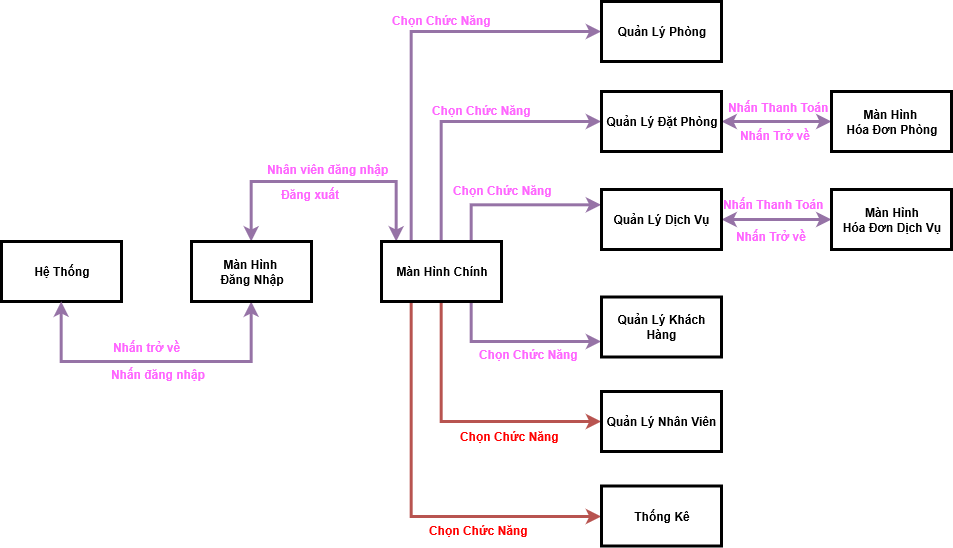

The diagram above was exported from draw.io. Its source (the exported page's mxGraphModel, read from the mxfile embedded in the PNG):
<mxGraphModel grid="1" dx="2062" dy="720" gridSize="10" guides="1" tooltips="1" connect="1" arrows="1" fold="1" page="1" pageScale="1" pageWidth="850" pageHeight="1100" math="0" shadow="0">
  <root>
    <mxCell id="0" />
    <mxCell id="1" parent="0" />
    <mxCell id="6XUR-FPwnCK39x7Htyz2-1" value="Hệ Thống" parent="1" style="rounded=0;whiteSpace=wrap;html=1;spacing=0;strokeWidth=3;fontColor=#000000;fontStyle=1" vertex="1">
      <mxGeometry as="geometry" y="280" width="120" height="60" />
    </mxCell>
    <mxCell id="6XUR-FPwnCK39x7Htyz2-57" parent="1" style="edgeStyle=orthogonalEdgeStyle;rounded=0;orthogonalLoop=1;jettySize=auto;html=1;exitX=0.5;exitY=0;exitDx=0;exitDy=0;startArrow=classic;startFill=1;entryX=0.127;entryY=0.002;entryDx=0;entryDy=0;entryPerimeter=0;spacing=0;fillColor=#e1d5e7;strokeColor=#9673a6;strokeWidth=3;fontColor=#FF66FF;fontStyle=1" edge="1" source="6XUR-FPwnCK39x7Htyz2-2" target="6XUR-FPwnCK39x7Htyz2-8">
      <mxGeometry as="geometry" relative="1">
        <Array as="points">
          <mxPoint y="220" x="250" />
          <mxPoint y="220" x="395" />
        </Array>
      </mxGeometry>
    </mxCell>
    <mxCell id="6XUR-FPwnCK39x7Htyz2-58" parent="1" style="edgeStyle=orthogonalEdgeStyle;rounded=0;orthogonalLoop=1;jettySize=auto;html=1;exitX=0.5;exitY=1;exitDx=0;exitDy=0;entryX=0.5;entryY=1;entryDx=0;entryDy=0;startArrow=classic;startFill=1;spacing=0;fillColor=#e1d5e7;strokeColor=#9673a6;strokeWidth=3;fontColor=#FF66FF;fontStyle=1" edge="1" source="6XUR-FPwnCK39x7Htyz2-2" target="6XUR-FPwnCK39x7Htyz2-1">
      <mxGeometry as="geometry" relative="1">
        <Array as="points">
          <mxPoint y="400" x="250" />
          <mxPoint y="400" x="60" />
        </Array>
      </mxGeometry>
    </mxCell>
    <mxCell id="6XUR-FPwnCK39x7Htyz2-62" value="Nhấn trở về" parent="6XUR-FPwnCK39x7Htyz2-58" style="text;html=1;resizable=0;points=[];align=center;verticalAlign=middle;labelBackgroundColor=#ffffff;spacing=0;fontColor=#FF66FF;fontStyle=1" vertex="1" connectable="0">
      <mxGeometry as="geometry" relative="1" y="-13" x="0.2374">
        <mxPoint as="offset" y="-1.5" x="27" />
      </mxGeometry>
    </mxCell>
    <mxCell id="6XUR-FPwnCK39x7Htyz2-2" value="Màn Hình&amp;nbsp;&lt;br&gt;Đăng Nhập" parent="1" style="rounded=0;whiteSpace=wrap;html=1;spacing=0;strokeWidth=3;fontColor=#000000;fontStyle=1" vertex="1">
      <mxGeometry as="geometry" y="280" width="120" height="60" x="190" />
    </mxCell>
    <mxCell id="6XUR-FPwnCK39x7Htyz2-34" parent="1" style="edgeStyle=orthogonalEdgeStyle;rounded=0;orthogonalLoop=1;jettySize=auto;html=1;exitX=0.25;exitY=0;exitDx=0;exitDy=0;entryX=0;entryY=0.5;entryDx=0;entryDy=0;spacing=0;fillColor=#e1d5e7;strokeColor=#9673a6;strokeWidth=3;fontColor=#FF66FF;fontStyle=1" edge="1" source="6XUR-FPwnCK39x7Htyz2-8" target="6XUR-FPwnCK39x7Htyz2-22">
      <mxGeometry as="geometry" relative="1" />
    </mxCell>
    <mxCell id="6XUR-FPwnCK39x7Htyz2-51" value="Chọn Chức Năng" parent="6XUR-FPwnCK39x7Htyz2-34" style="text;html=1;resizable=0;points=[];align=center;verticalAlign=middle;labelBackgroundColor=#ffffff;spacing=0;fontColor=#FF66FF;fontStyle=1" vertex="1" connectable="0">
      <mxGeometry as="geometry" relative="1" y="-32" x="0.05">
        <mxPoint as="offset" y="-44" x="30" />
      </mxGeometry>
    </mxCell>
    <mxCell id="6XUR-FPwnCK39x7Htyz2-35" parent="1" style="edgeStyle=orthogonalEdgeStyle;rounded=0;orthogonalLoop=1;jettySize=auto;html=1;exitX=0.5;exitY=0;exitDx=0;exitDy=0;entryX=0;entryY=0.5;entryDx=0;entryDy=0;spacing=0;fillColor=#e1d5e7;strokeColor=#9673a6;strokeWidth=3;fontColor=#FF66FF;fontStyle=1" edge="1" source="6XUR-FPwnCK39x7Htyz2-8" target="6XUR-FPwnCK39x7Htyz2-24">
      <mxGeometry as="geometry" relative="1" />
    </mxCell>
    <mxCell id="6XUR-FPwnCK39x7Htyz2-36" parent="1" style="edgeStyle=orthogonalEdgeStyle;rounded=0;orthogonalLoop=1;jettySize=auto;html=1;exitX=0.75;exitY=0;exitDx=0;exitDy=0;entryX=0;entryY=0.25;entryDx=0;entryDy=0;spacing=0;fillColor=#e1d5e7;strokeColor=#9673a6;strokeWidth=3;fontColor=#FF66FF;fontStyle=1" edge="1" source="6XUR-FPwnCK39x7Htyz2-8" target="6XUR-FPwnCK39x7Htyz2-25">
      <mxGeometry as="geometry" relative="1" />
    </mxCell>
    <mxCell id="6XUR-FPwnCK39x7Htyz2-53" value="Chọn Chức Năng" parent="6XUR-FPwnCK39x7Htyz2-36" style="text;html=1;resizable=0;points=[];align=center;verticalAlign=middle;labelBackgroundColor=#ffffff;spacing=0;fontColor=#FF66FF;fontStyle=1" vertex="1" connectable="0">
      <mxGeometry as="geometry" relative="1" y="-13" x="-0.5556">
        <mxPoint as="offset" y="-28" x="30.5" />
      </mxGeometry>
    </mxCell>
    <mxCell id="6XUR-FPwnCK39x7Htyz2-37" parent="1" style="edgeStyle=orthogonalEdgeStyle;rounded=0;orthogonalLoop=1;jettySize=auto;html=1;exitX=0.75;exitY=1;exitDx=0;exitDy=0;entryX=0;entryY=0.75;entryDx=0;entryDy=0;spacing=0;strokeWidth=3;fillColor=#e1d5e7;strokeColor=#9673a6;fontColor=#FF66FF;fontStyle=1" edge="1" source="6XUR-FPwnCK39x7Htyz2-8" target="6XUR-FPwnCK39x7Htyz2-28">
      <mxGeometry as="geometry" relative="1" />
    </mxCell>
    <mxCell id="6XUR-FPwnCK39x7Htyz2-38" parent="1" style="edgeStyle=orthogonalEdgeStyle;rounded=0;orthogonalLoop=1;jettySize=auto;html=1;exitX=0.5;exitY=1;exitDx=0;exitDy=0;entryX=0;entryY=0.5;entryDx=0;entryDy=0;spacing=0;strokeWidth=3;fillColor=#f8cecc;strokeColor=#b85450;fontColor=#FF66FF;fontStyle=1" edge="1" source="6XUR-FPwnCK39x7Htyz2-8" target="6XUR-FPwnCK39x7Htyz2-26">
      <mxGeometry as="geometry" relative="1" />
    </mxCell>
    <mxCell id="6XUR-FPwnCK39x7Htyz2-39" parent="1" style="edgeStyle=orthogonalEdgeStyle;rounded=0;orthogonalLoop=1;jettySize=auto;html=1;exitX=0.25;exitY=1;exitDx=0;exitDy=0;entryX=0;entryY=0.5;entryDx=0;entryDy=0;spacing=0;fillColor=#f8cecc;strokeColor=#b85450;strokeWidth=3;fontColor=#FF66FF;fontStyle=1" edge="1" source="6XUR-FPwnCK39x7Htyz2-8" target="6XUR-FPwnCK39x7Htyz2-31">
      <mxGeometry as="geometry" relative="1" />
    </mxCell>
    <mxCell id="6XUR-FPwnCK39x7Htyz2-8" value="Màn Hình Chính" parent="1" style="rounded=0;whiteSpace=wrap;html=1;spacing=0;strokeWidth=3;fontColor=#000000;fontStyle=1" vertex="1">
      <mxGeometry as="geometry" y="280" width="120" height="60" x="380" />
    </mxCell>
    <mxCell id="6XUR-FPwnCK39x7Htyz2-26" value="Quản Lý Nhân Viên" parent="1" style="rounded=0;whiteSpace=wrap;html=1;spacing=0;strokeWidth=3;fontColor=#000000;fontStyle=1" vertex="1">
      <mxGeometry as="geometry" y="430" width="120" height="60" x="600" />
    </mxCell>
    <mxCell id="6XUR-FPwnCK39x7Htyz2-22" value="Quản Lý Phòng" parent="1" style="rounded=0;whiteSpace=wrap;html=1;spacing=0;strokeWidth=3;fontColor=#000000;fontStyle=1" vertex="1">
      <mxGeometry as="geometry" y="40" width="120" height="60" x="600" />
    </mxCell>
    <mxCell id="6XUR-FPwnCK39x7Htyz2-41" value="" parent="1" style="edgeStyle=orthogonalEdgeStyle;rounded=0;orthogonalLoop=1;jettySize=auto;html=1;startArrow=classic;startFill=1;spacing=0;fillColor=#e1d5e7;strokeColor=#9673a6;strokeWidth=3;fontColor=#FF66FF;fontStyle=1" edge="1" source="6XUR-FPwnCK39x7Htyz2-24" target="6XUR-FPwnCK39x7Htyz2-40">
      <mxGeometry as="geometry" relative="1" />
    </mxCell>
    <mxCell id="6XUR-FPwnCK39x7Htyz2-24" value="Quản Lý&amp;nbsp;Đặt Phòng" parent="1" style="rounded=0;whiteSpace=wrap;html=1;spacing=0;strokeWidth=3;fontColor=#000000;fontStyle=1" vertex="1">
      <mxGeometry as="geometry" y="130" width="120" height="60" x="600" />
    </mxCell>
    <mxCell id="6XUR-FPwnCK39x7Htyz2-40" value="Màn Hình&amp;nbsp;&lt;br&gt;Hóa&amp;nbsp;Đơn Phòng" parent="1" style="rounded=0;whiteSpace=wrap;html=1;spacing=0;strokeWidth=3;fontColor=#000000;fontStyle=1" vertex="1">
      <mxGeometry as="geometry" y="130" width="120" height="60" x="830" />
    </mxCell>
    <mxCell id="6XUR-FPwnCK39x7Htyz2-43" value="" parent="1" style="edgeStyle=orthogonalEdgeStyle;rounded=0;orthogonalLoop=1;jettySize=auto;html=1;startArrow=classic;startFill=1;spacing=0;strokeWidth=3;fillColor=#e1d5e7;strokeColor=#9673a6;fontColor=#FF66FF;fontStyle=1" edge="1" source="6XUR-FPwnCK39x7Htyz2-25" target="6XUR-FPwnCK39x7Htyz2-42">
      <mxGeometry as="geometry" relative="1" />
    </mxCell>
    <mxCell id="6XUR-FPwnCK39x7Htyz2-25" value="Quản Lý Dịch Vụ" parent="1" style="rounded=0;whiteSpace=wrap;html=1;spacing=0;strokeWidth=3;fontColor=#000000;fontStyle=1" vertex="1">
      <mxGeometry as="geometry" y="228" width="120" height="60" x="600" />
    </mxCell>
    <mxCell id="6XUR-FPwnCK39x7Htyz2-42" value="Màn Hình&lt;br&gt;Hóa&amp;nbsp;Đơn Dịch Vụ" parent="1" style="rounded=0;whiteSpace=wrap;html=1;spacing=0;strokeWidth=3;fontColor=#000000;fontStyle=1" vertex="1">
      <mxGeometry as="geometry" y="228" width="120" height="60" x="830" />
    </mxCell>
    <mxCell id="6XUR-FPwnCK39x7Htyz2-28" value="Quản Lý Khách Hàng" parent="1" style="rounded=0;whiteSpace=wrap;html=1;spacing=0;strokeWidth=3;fontColor=#000000;fontStyle=1" vertex="1">
      <mxGeometry as="geometry" y="335.5" width="120" height="60" x="600" />
    </mxCell>
    <mxCell id="6XUR-FPwnCK39x7Htyz2-31" value="Thống Kê" parent="1" style="rounded=0;whiteSpace=wrap;html=1;spacing=0;strokeWidth=3;fontColor=#000000;fontStyle=1" vertex="1">
      <mxGeometry as="geometry" y="524.5" width="120" height="60" x="600" />
    </mxCell>
    <mxCell id="6XUR-FPwnCK39x7Htyz2-44" value="Nhấn Thanh Toán" parent="1" style="text;html=1;resizable=0;points=[];autosize=1;align=left;verticalAlign=top;spacingTop=-4;spacing=0;fontColor=#FF66FF;fontStyle=1" vertex="1">
      <mxGeometry as="geometry" y="139" width="110" height="20" x="727" />
    </mxCell>
    <mxCell id="6XUR-FPwnCK39x7Htyz2-45" value="Nhấn Thanh Toán" parent="1" style="text;html=1;resizable=0;points=[];autosize=1;align=left;verticalAlign=top;spacingTop=-4;spacing=0;fontColor=#FF66FF;fontStyle=1" vertex="1">
      <mxGeometry as="geometry" y="236" width="110" height="20" x="722" />
    </mxCell>
    <mxCell id="6XUR-FPwnCK39x7Htyz2-49" value="Nhấn Trở về" parent="1" style="text;html=1;resizable=0;points=[];autosize=1;align=left;verticalAlign=top;spacingTop=-4;spacing=0;fontColor=#FF66FF;fontStyle=1" vertex="1">
      <mxGeometry as="geometry" y="167" width="80" height="20" x="739" />
    </mxCell>
    <mxCell id="6XUR-FPwnCK39x7Htyz2-50" value="Nhấn Trở về" parent="1" style="text;html=1;resizable=0;points=[];autosize=1;align=left;verticalAlign=top;spacingTop=-4;spacing=0;fontColor=#FF66FF;fontStyle=1" vertex="1">
      <mxGeometry as="geometry" y="268" width="80" height="20" x="735" />
    </mxCell>
    <mxCell id="6XUR-FPwnCK39x7Htyz2-52" value="Chọn Chức Năng" parent="1" style="text;html=1;resizable=0;points=[];align=center;verticalAlign=middle;labelBackgroundColor=#ffffff;spacing=0;fontColor=#FF66FF;fontStyle=1" vertex="1" connectable="0">
      <mxGeometry as="geometry" y="192.14285714285722" x="449.57142857142867">
        <mxPoint as="offset" y="-44" x="30" />
      </mxGeometry>
    </mxCell>
    <mxCell id="6XUR-FPwnCK39x7Htyz2-54" value="Chọn Chức Năng" parent="1" style="text;html=1;resizable=0;points=[];autosize=1;align=left;verticalAlign=top;spacingTop=-4;spacing=0;fontColor=#FF66FF;fontStyle=1" vertex="1">
      <mxGeometry as="geometry" y="385.5" width="110" height="20" x="478" />
    </mxCell>
    <mxCell id="6XUR-FPwnCK39x7Htyz2-55" value="Chọn Chức Năng" parent="1" style="text;html=1;resizable=0;points=[];autosize=1;align=left;verticalAlign=top;spacingTop=-4;spacing=0;fontColor=#FF0000;fontStyle=1" vertex="1">
      <mxGeometry as="geometry" y="468" width="110" height="20" x="459" />
    </mxCell>
    <mxCell id="6XUR-FPwnCK39x7Htyz2-56" value="Chọn Chức Năng" parent="1" style="text;html=1;resizable=0;points=[];autosize=1;align=left;verticalAlign=top;spacingTop=-4;spacing=0;fontColor=#FF0000;fontStyle=1" vertex="1">
      <mxGeometry as="geometry" y="562" width="110" height="20" x="428" />
    </mxCell>
    <mxCell id="6XUR-FPwnCK39x7Htyz2-59" value="Nhân viên&amp;nbsp;đăng nhập" parent="1" style="text;html=1;resizable=0;points=[];autosize=1;align=left;verticalAlign=top;spacingTop=-4;spacing=0;fontColor=#FF66FF;fontStyle=1" vertex="1">
      <mxGeometry as="geometry" y="201" width="130" height="20" x="266" />
    </mxCell>
    <mxCell id="6XUR-FPwnCK39x7Htyz2-60" value="Đăng xuất" parent="1" style="text;html=1;resizable=0;points=[];autosize=1;align=left;verticalAlign=top;spacingTop=-4;spacing=0;fontColor=#FF66FF;fontStyle=1" vertex="1">
      <mxGeometry as="geometry" y="226" width="70" height="20" x="280" />
    </mxCell>
    <mxCell id="6XUR-FPwnCK39x7Htyz2-61" value="Nhấn&amp;nbsp;đăng nhập" parent="1" style="text;html=1;resizable=0;points=[];autosize=1;align=left;verticalAlign=top;spacingTop=-4;spacing=0;fontColor=#FF66FF;fontStyle=1" vertex="1">
      <mxGeometry as="geometry" y="406" width="100" height="20" x="110" />
    </mxCell>
  </root>
</mxGraphModel>